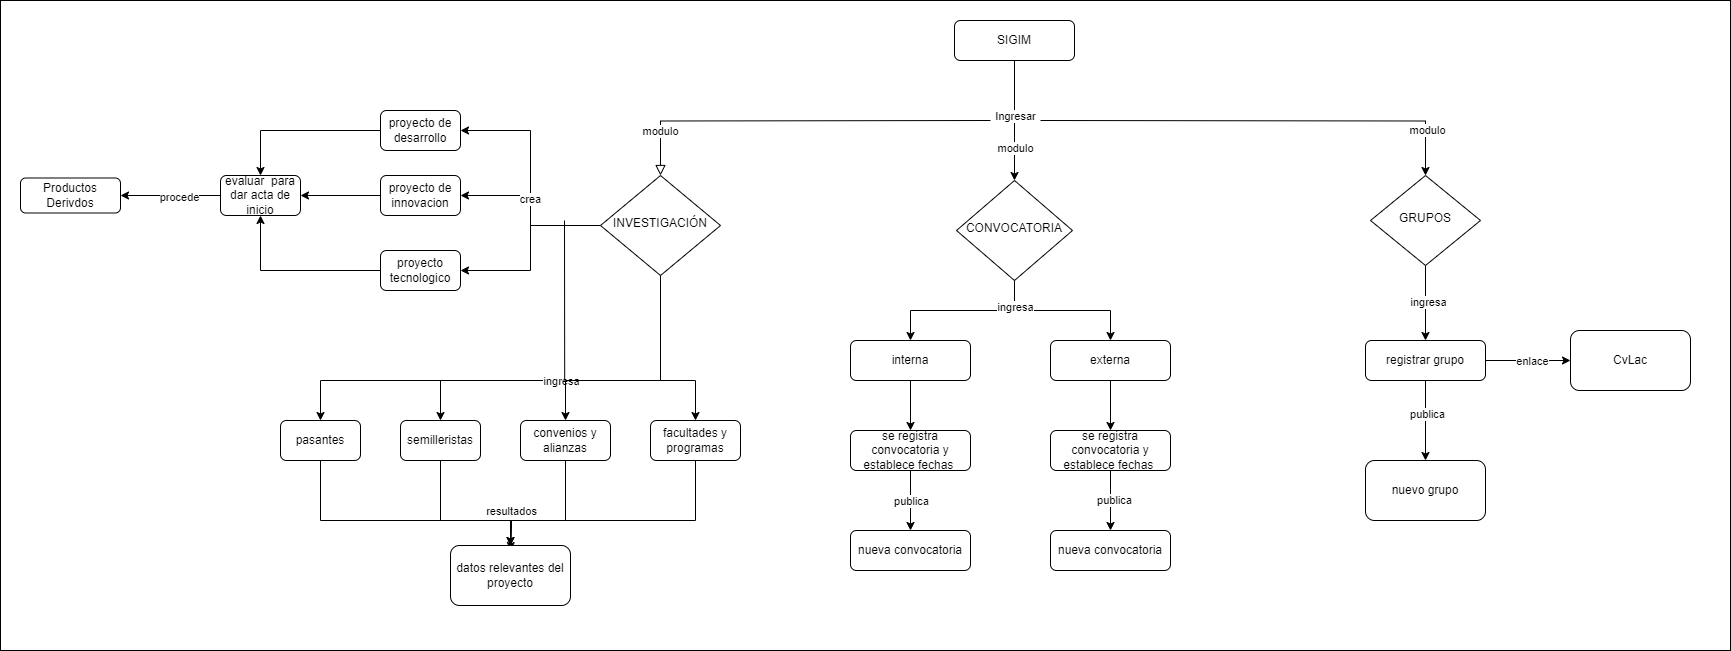

The diagram above was exported from draw.io. Its source (the exported page's mxGraphModel, read from the mxfile embedded in the PNG):
<mxGraphModel dx="1877" dy="1735" grid="1" gridSize="10" guides="1" tooltips="1" connect="1" arrows="1" fold="1" page="1" pageScale="1" pageWidth="827" pageHeight="1169" math="0" shadow="0">
  <root>
    <mxCell id="WIyWlLk6GJQsqaUBKTNV-0" />
    <mxCell id="WIyWlLk6GJQsqaUBKTNV-1" parent="WIyWlLk6GJQsqaUBKTNV-0" />
    <mxCell id="UH9RZdXfaTVwWpYiU6kn-0" value="" style="rounded=0;whiteSpace=wrap;html=1;" vertex="1" parent="WIyWlLk6GJQsqaUBKTNV-1">
      <mxGeometry x="-600" y="-20" width="1730" height="650" as="geometry" />
    </mxCell>
    <mxCell id="WIyWlLk6GJQsqaUBKTNV-2" value="" style="rounded=0;html=1;jettySize=auto;orthogonalLoop=1;fontSize=11;endArrow=block;endFill=0;endSize=8;strokeWidth=1;shadow=0;labelBackgroundColor=none;edgeStyle=orthogonalEdgeStyle;" parent="WIyWlLk6GJQsqaUBKTNV-1" target="WIyWlLk6GJQsqaUBKTNV-6" edge="1">
      <mxGeometry relative="1" as="geometry">
        <mxPoint x="390" y="100" as="sourcePoint" />
      </mxGeometry>
    </mxCell>
    <mxCell id="EYg1hBQHUIxkNQsruq_l-12" value="modulo" style="edgeLabel;html=1;align=center;verticalAlign=middle;resizable=0;points=[];" parent="WIyWlLk6GJQsqaUBKTNV-2" connectable="0" vertex="1">
      <mxGeometry x="0.7651" y="-1" relative="1" as="geometry">
        <mxPoint y="1" as="offset" />
      </mxGeometry>
    </mxCell>
    <mxCell id="EYg1hBQHUIxkNQsruq_l-2" style="edgeStyle=orthogonalEdgeStyle;rounded=0;orthogonalLoop=1;jettySize=auto;html=1;entryX=0.5;entryY=0;entryDx=0;entryDy=0;" parent="WIyWlLk6GJQsqaUBKTNV-1" target="EYg1hBQHUIxkNQsruq_l-1" edge="1">
      <mxGeometry relative="1" as="geometry">
        <mxPoint x="440" y="100" as="sourcePoint" />
      </mxGeometry>
    </mxCell>
    <mxCell id="EYg1hBQHUIxkNQsruq_l-14" value="modulo" style="edgeLabel;html=1;align=center;verticalAlign=middle;resizable=0;points=[];" parent="EYg1hBQHUIxkNQsruq_l-2" connectable="0" vertex="1">
      <mxGeometry x="0.7898" y="1" relative="1" as="geometry">
        <mxPoint y="1" as="offset" />
      </mxGeometry>
    </mxCell>
    <mxCell id="EYg1hBQHUIxkNQsruq_l-3" style="edgeStyle=orthogonalEdgeStyle;rounded=0;orthogonalLoop=1;jettySize=auto;html=1;exitX=0.5;exitY=1;exitDx=0;exitDy=0;entryX=0.5;entryY=0;entryDx=0;entryDy=0;" parent="WIyWlLk6GJQsqaUBKTNV-1" source="WIyWlLk6GJQsqaUBKTNV-3" target="EYg1hBQHUIxkNQsruq_l-0" edge="1">
      <mxGeometry relative="1" as="geometry" />
    </mxCell>
    <mxCell id="EYg1hBQHUIxkNQsruq_l-10" value="Ingresar" style="edgeLabel;html=1;align=center;verticalAlign=middle;resizable=0;points=[];" parent="EYg1hBQHUIxkNQsruq_l-3" connectable="0" vertex="1">
      <mxGeometry x="-0.0833" relative="1" as="geometry">
        <mxPoint as="offset" />
      </mxGeometry>
    </mxCell>
    <mxCell id="EYg1hBQHUIxkNQsruq_l-13" value="modulo" style="edgeLabel;html=1;align=center;verticalAlign=middle;resizable=0;points=[];" parent="EYg1hBQHUIxkNQsruq_l-3" connectable="0" vertex="1">
      <mxGeometry x="0.45" relative="1" as="geometry">
        <mxPoint as="offset" />
      </mxGeometry>
    </mxCell>
    <mxCell id="WIyWlLk6GJQsqaUBKTNV-3" value="SIGIM" style="rounded=1;whiteSpace=wrap;html=1;fontSize=12;glass=0;strokeWidth=1;shadow=0;" parent="WIyWlLk6GJQsqaUBKTNV-1" vertex="1">
      <mxGeometry x="354" width="120" height="40" as="geometry" />
    </mxCell>
    <mxCell id="EYg1hBQHUIxkNQsruq_l-6" style="edgeStyle=orthogonalEdgeStyle;rounded=0;orthogonalLoop=1;jettySize=auto;html=1;exitX=0.5;exitY=1;exitDx=0;exitDy=0;entryX=0.5;entryY=0;entryDx=0;entryDy=0;" parent="WIyWlLk6GJQsqaUBKTNV-1" source="WIyWlLk6GJQsqaUBKTNV-6" target="WIyWlLk6GJQsqaUBKTNV-12" edge="1">
      <mxGeometry relative="1" as="geometry">
        <Array as="points">
          <mxPoint x="60" y="360" />
          <mxPoint x="-280" y="360" />
        </Array>
      </mxGeometry>
    </mxCell>
    <mxCell id="EYg1hBQHUIxkNQsruq_l-43" style="edgeStyle=orthogonalEdgeStyle;rounded=0;orthogonalLoop=1;jettySize=auto;html=1;exitX=0.5;exitY=1;exitDx=0;exitDy=0;entryX=0.5;entryY=0;entryDx=0;entryDy=0;" parent="WIyWlLk6GJQsqaUBKTNV-1" source="WIyWlLk6GJQsqaUBKTNV-6" target="EYg1hBQHUIxkNQsruq_l-5" edge="1">
      <mxGeometry relative="1" as="geometry">
        <Array as="points">
          <mxPoint x="60" y="360" />
          <mxPoint x="-160" y="360" />
        </Array>
      </mxGeometry>
    </mxCell>
    <mxCell id="EYg1hBQHUIxkNQsruq_l-46" value="ingresa" style="edgeLabel;html=1;align=center;verticalAlign=middle;resizable=0;points=[];" parent="EYg1hBQHUIxkNQsruq_l-43" connectable="0" vertex="1">
      <mxGeometry x="0.2264" y="2" relative="1" as="geometry">
        <mxPoint x="19" y="-2" as="offset" />
      </mxGeometry>
    </mxCell>
    <mxCell id="EYg1hBQHUIxkNQsruq_l-44" style="edgeStyle=orthogonalEdgeStyle;rounded=0;orthogonalLoop=1;jettySize=auto;html=1;exitX=0.5;exitY=1;exitDx=0;exitDy=0;" parent="WIyWlLk6GJQsqaUBKTNV-1" source="WIyWlLk6GJQsqaUBKTNV-6" target="EYg1hBQHUIxkNQsruq_l-8" edge="1">
      <mxGeometry relative="1" as="geometry">
        <Array as="points">
          <mxPoint x="60" y="360" />
          <mxPoint x="-35" y="360" />
        </Array>
      </mxGeometry>
    </mxCell>
    <mxCell id="EYg1hBQHUIxkNQsruq_l-45" style="edgeStyle=orthogonalEdgeStyle;rounded=0;orthogonalLoop=1;jettySize=auto;html=1;exitX=0.5;exitY=1;exitDx=0;exitDy=0;" parent="WIyWlLk6GJQsqaUBKTNV-1" source="WIyWlLk6GJQsqaUBKTNV-6" target="EYg1hBQHUIxkNQsruq_l-42" edge="1">
      <mxGeometry relative="1" as="geometry">
        <Array as="points">
          <mxPoint x="60" y="360" />
          <mxPoint x="95" y="360" />
        </Array>
      </mxGeometry>
    </mxCell>
    <mxCell id="EYg1hBQHUIxkNQsruq_l-53" style="edgeStyle=orthogonalEdgeStyle;rounded=0;orthogonalLoop=1;jettySize=auto;html=1;exitX=0;exitY=0.5;exitDx=0;exitDy=0;entryX=1;entryY=0.5;entryDx=0;entryDy=0;" parent="WIyWlLk6GJQsqaUBKTNV-1" source="WIyWlLk6GJQsqaUBKTNV-6" target="EYg1hBQHUIxkNQsruq_l-50" edge="1">
      <mxGeometry relative="1" as="geometry" />
    </mxCell>
    <mxCell id="EYg1hBQHUIxkNQsruq_l-54" style="edgeStyle=orthogonalEdgeStyle;rounded=0;orthogonalLoop=1;jettySize=auto;html=1;exitX=0;exitY=0.5;exitDx=0;exitDy=0;entryX=1;entryY=0.5;entryDx=0;entryDy=0;" parent="WIyWlLk6GJQsqaUBKTNV-1" source="WIyWlLk6GJQsqaUBKTNV-6" target="EYg1hBQHUIxkNQsruq_l-51" edge="1">
      <mxGeometry relative="1" as="geometry" />
    </mxCell>
    <mxCell id="EYg1hBQHUIxkNQsruq_l-56" value="crea" style="edgeLabel;html=1;align=center;verticalAlign=middle;resizable=0;points=[];" parent="EYg1hBQHUIxkNQsruq_l-54" connectable="0" vertex="1">
      <mxGeometry x="0.1412" y="1" relative="1" as="geometry">
        <mxPoint as="offset" />
      </mxGeometry>
    </mxCell>
    <mxCell id="EYg1hBQHUIxkNQsruq_l-55" style="edgeStyle=orthogonalEdgeStyle;rounded=0;orthogonalLoop=1;jettySize=auto;html=1;exitX=0;exitY=0.5;exitDx=0;exitDy=0;entryX=1;entryY=0.5;entryDx=0;entryDy=0;" parent="WIyWlLk6GJQsqaUBKTNV-1" source="WIyWlLk6GJQsqaUBKTNV-6" target="EYg1hBQHUIxkNQsruq_l-52" edge="1">
      <mxGeometry relative="1" as="geometry" />
    </mxCell>
    <mxCell id="WIyWlLk6GJQsqaUBKTNV-6" value="INVESTIGACIÓN" style="rhombus;whiteSpace=wrap;html=1;shadow=0;fontFamily=Helvetica;fontSize=12;align=center;strokeWidth=1;spacing=6;spacingTop=-4;" parent="WIyWlLk6GJQsqaUBKTNV-1" vertex="1">
      <mxGeometry y="155" width="120" height="100" as="geometry" />
    </mxCell>
    <mxCell id="EYg1hBQHUIxkNQsruq_l-35" value="" style="edgeStyle=orthogonalEdgeStyle;rounded=0;orthogonalLoop=1;jettySize=auto;html=1;" parent="WIyWlLk6GJQsqaUBKTNV-1" source="WIyWlLk6GJQsqaUBKTNV-7" target="EYg1hBQHUIxkNQsruq_l-34" edge="1">
      <mxGeometry relative="1" as="geometry" />
    </mxCell>
    <mxCell id="EYg1hBQHUIxkNQsruq_l-36" value="enlace" style="edgeLabel;html=1;align=center;verticalAlign=middle;resizable=0;points=[];" parent="EYg1hBQHUIxkNQsruq_l-35" connectable="0" vertex="1">
      <mxGeometry x="0.4" y="-2" relative="1" as="geometry">
        <mxPoint x="-13" y="-2" as="offset" />
      </mxGeometry>
    </mxCell>
    <mxCell id="EYg1hBQHUIxkNQsruq_l-38" value="" style="edgeStyle=orthogonalEdgeStyle;rounded=0;orthogonalLoop=1;jettySize=auto;html=1;" parent="WIyWlLk6GJQsqaUBKTNV-1" source="WIyWlLk6GJQsqaUBKTNV-7" target="EYg1hBQHUIxkNQsruq_l-37" edge="1">
      <mxGeometry relative="1" as="geometry" />
    </mxCell>
    <mxCell id="EYg1hBQHUIxkNQsruq_l-39" value="publica" style="edgeLabel;html=1;align=center;verticalAlign=middle;resizable=0;points=[];" parent="EYg1hBQHUIxkNQsruq_l-38" connectable="0" vertex="1">
      <mxGeometry x="-0.1714" y="1" relative="1" as="geometry">
        <mxPoint as="offset" />
      </mxGeometry>
    </mxCell>
    <mxCell id="WIyWlLk6GJQsqaUBKTNV-7" value="registrar grupo" style="rounded=1;whiteSpace=wrap;html=1;fontSize=12;glass=0;strokeWidth=1;shadow=0;" parent="WIyWlLk6GJQsqaUBKTNV-1" vertex="1">
      <mxGeometry x="765" y="320" width="120" height="40" as="geometry" />
    </mxCell>
    <mxCell id="EYg1hBQHUIxkNQsruq_l-63" value="" style="edgeStyle=orthogonalEdgeStyle;rounded=0;orthogonalLoop=1;jettySize=auto;html=1;" parent="WIyWlLk6GJQsqaUBKTNV-1" source="WIyWlLk6GJQsqaUBKTNV-12" target="EYg1hBQHUIxkNQsruq_l-62" edge="1">
      <mxGeometry relative="1" as="geometry">
        <Array as="points">
          <mxPoint x="-280" y="500" />
          <mxPoint x="-90" y="500" />
        </Array>
      </mxGeometry>
    </mxCell>
    <mxCell id="EYg1hBQHUIxkNQsruq_l-64" value="resultados" style="edgeLabel;html=1;align=center;verticalAlign=middle;resizable=0;points=[];" parent="EYg1hBQHUIxkNQsruq_l-63" connectable="0" vertex="1">
      <mxGeometry x="-0.0571" y="1" relative="1" as="geometry">
        <mxPoint x="120" y="-9" as="offset" />
      </mxGeometry>
    </mxCell>
    <mxCell id="WIyWlLk6GJQsqaUBKTNV-12" value="pasantes" style="rounded=1;whiteSpace=wrap;html=1;fontSize=12;glass=0;strokeWidth=1;shadow=0;" parent="WIyWlLk6GJQsqaUBKTNV-1" vertex="1">
      <mxGeometry x="-320" y="400" width="80" height="40" as="geometry" />
    </mxCell>
    <mxCell id="EYg1hBQHUIxkNQsruq_l-16" style="edgeStyle=orthogonalEdgeStyle;rounded=0;orthogonalLoop=1;jettySize=auto;html=1;exitX=0.5;exitY=1;exitDx=0;exitDy=0;entryX=0.5;entryY=0;entryDx=0;entryDy=0;" parent="WIyWlLk6GJQsqaUBKTNV-1" source="EYg1hBQHUIxkNQsruq_l-0" target="EYg1hBQHUIxkNQsruq_l-15" edge="1">
      <mxGeometry relative="1" as="geometry" />
    </mxCell>
    <mxCell id="EYg1hBQHUIxkNQsruq_l-19" style="edgeStyle=orthogonalEdgeStyle;rounded=0;orthogonalLoop=1;jettySize=auto;html=1;exitX=0.5;exitY=1;exitDx=0;exitDy=0;entryX=0.5;entryY=0;entryDx=0;entryDy=0;" parent="WIyWlLk6GJQsqaUBKTNV-1" source="EYg1hBQHUIxkNQsruq_l-0" target="EYg1hBQHUIxkNQsruq_l-18" edge="1">
      <mxGeometry relative="1" as="geometry" />
    </mxCell>
    <mxCell id="EYg1hBQHUIxkNQsruq_l-21" value="ingresa" style="edgeLabel;html=1;align=center;verticalAlign=middle;resizable=0;points=[];" parent="EYg1hBQHUIxkNQsruq_l-19" connectable="0" vertex="1">
      <mxGeometry x="-0.6667" relative="1" as="geometry">
        <mxPoint as="offset" />
      </mxGeometry>
    </mxCell>
    <mxCell id="EYg1hBQHUIxkNQsruq_l-0" value="CONVOCATORIA" style="rhombus;whiteSpace=wrap;html=1;shadow=0;fontFamily=Helvetica;fontSize=12;align=center;strokeWidth=1;spacing=6;spacingTop=-4;" parent="WIyWlLk6GJQsqaUBKTNV-1" vertex="1">
      <mxGeometry x="356" y="160" width="116" height="100" as="geometry" />
    </mxCell>
    <mxCell id="EYg1hBQHUIxkNQsruq_l-40" style="edgeStyle=orthogonalEdgeStyle;rounded=0;orthogonalLoop=1;jettySize=auto;html=1;exitX=0.5;exitY=1;exitDx=0;exitDy=0;entryX=0.5;entryY=0;entryDx=0;entryDy=0;" parent="WIyWlLk6GJQsqaUBKTNV-1" source="EYg1hBQHUIxkNQsruq_l-1" target="WIyWlLk6GJQsqaUBKTNV-7" edge="1">
      <mxGeometry relative="1" as="geometry" />
    </mxCell>
    <mxCell id="EYg1hBQHUIxkNQsruq_l-41" value="ingresa" style="edgeLabel;html=1;align=center;verticalAlign=middle;resizable=0;points=[];" parent="EYg1hBQHUIxkNQsruq_l-40" connectable="0" vertex="1">
      <mxGeometry x="-0.04" y="2" relative="1" as="geometry">
        <mxPoint as="offset" />
      </mxGeometry>
    </mxCell>
    <mxCell id="EYg1hBQHUIxkNQsruq_l-1" value="GRUPOS" style="rhombus;whiteSpace=wrap;html=1;shadow=0;fontFamily=Helvetica;fontSize=12;align=center;strokeWidth=1;spacing=6;spacingTop=-4;" parent="WIyWlLk6GJQsqaUBKTNV-1" vertex="1">
      <mxGeometry x="770" y="155" width="110" height="90" as="geometry" />
    </mxCell>
    <mxCell id="EYg1hBQHUIxkNQsruq_l-65" style="edgeStyle=orthogonalEdgeStyle;rounded=0;orthogonalLoop=1;jettySize=auto;html=1;exitX=0.5;exitY=1;exitDx=0;exitDy=0;" parent="WIyWlLk6GJQsqaUBKTNV-1" source="EYg1hBQHUIxkNQsruq_l-5" edge="1">
      <mxGeometry relative="1" as="geometry">
        <mxPoint x="-90" y="530" as="targetPoint" />
        <Array as="points">
          <mxPoint x="-160" y="500" />
          <mxPoint x="-89" y="500" />
        </Array>
      </mxGeometry>
    </mxCell>
    <mxCell id="EYg1hBQHUIxkNQsruq_l-5" value="semilleristas" style="rounded=1;whiteSpace=wrap;html=1;fontSize=12;glass=0;strokeWidth=1;shadow=0;" parent="WIyWlLk6GJQsqaUBKTNV-1" vertex="1">
      <mxGeometry x="-200" y="400" width="80" height="40" as="geometry" />
    </mxCell>
    <mxCell id="EYg1hBQHUIxkNQsruq_l-66" style="edgeStyle=orthogonalEdgeStyle;rounded=0;orthogonalLoop=1;jettySize=auto;html=1;exitX=0.5;exitY=1;exitDx=0;exitDy=0;" parent="WIyWlLk6GJQsqaUBKTNV-1" source="EYg1hBQHUIxkNQsruq_l-8" edge="1">
      <mxGeometry relative="1" as="geometry">
        <mxPoint x="-90" y="540" as="targetPoint" />
        <Array as="points">
          <mxPoint x="-35" y="500" />
          <mxPoint x="-89" y="500" />
        </Array>
      </mxGeometry>
    </mxCell>
    <mxCell id="EYg1hBQHUIxkNQsruq_l-8" value="convenios y alianzas" style="rounded=1;whiteSpace=wrap;html=1;fontSize=12;glass=0;strokeWidth=1;shadow=0;" parent="WIyWlLk6GJQsqaUBKTNV-1" vertex="1">
      <mxGeometry x="-80" y="400" width="90" height="40" as="geometry" />
    </mxCell>
    <mxCell id="EYg1hBQHUIxkNQsruq_l-26" style="edgeStyle=orthogonalEdgeStyle;rounded=0;orthogonalLoop=1;jettySize=auto;html=1;exitX=0.5;exitY=1;exitDx=0;exitDy=0;entryX=0.5;entryY=0;entryDx=0;entryDy=0;" parent="WIyWlLk6GJQsqaUBKTNV-1" source="EYg1hBQHUIxkNQsruq_l-15" target="EYg1hBQHUIxkNQsruq_l-24" edge="1">
      <mxGeometry relative="1" as="geometry" />
    </mxCell>
    <mxCell id="EYg1hBQHUIxkNQsruq_l-15" value="interna" style="rounded=1;whiteSpace=wrap;html=1;fontSize=12;glass=0;strokeWidth=1;shadow=0;" parent="WIyWlLk6GJQsqaUBKTNV-1" vertex="1">
      <mxGeometry x="250" y="320" width="120" height="40" as="geometry" />
    </mxCell>
    <mxCell id="EYg1hBQHUIxkNQsruq_l-27" style="edgeStyle=orthogonalEdgeStyle;rounded=0;orthogonalLoop=1;jettySize=auto;html=1;exitX=0.5;exitY=1;exitDx=0;exitDy=0;entryX=0.5;entryY=0;entryDx=0;entryDy=0;" parent="WIyWlLk6GJQsqaUBKTNV-1" source="EYg1hBQHUIxkNQsruq_l-18" target="EYg1hBQHUIxkNQsruq_l-25" edge="1">
      <mxGeometry relative="1" as="geometry" />
    </mxCell>
    <mxCell id="EYg1hBQHUIxkNQsruq_l-18" value="externa" style="rounded=1;whiteSpace=wrap;html=1;fontSize=12;glass=0;strokeWidth=1;shadow=0;" parent="WIyWlLk6GJQsqaUBKTNV-1" vertex="1">
      <mxGeometry x="450" y="320" width="120" height="40" as="geometry" />
    </mxCell>
    <mxCell id="EYg1hBQHUIxkNQsruq_l-29" style="edgeStyle=orthogonalEdgeStyle;rounded=0;orthogonalLoop=1;jettySize=auto;html=1;exitX=0.5;exitY=1;exitDx=0;exitDy=0;entryX=0.5;entryY=0;entryDx=0;entryDy=0;" parent="WIyWlLk6GJQsqaUBKTNV-1" source="EYg1hBQHUIxkNQsruq_l-24" target="EYg1hBQHUIxkNQsruq_l-28" edge="1">
      <mxGeometry relative="1" as="geometry" />
    </mxCell>
    <mxCell id="EYg1hBQHUIxkNQsruq_l-30" value="publica" style="edgeLabel;html=1;align=center;verticalAlign=middle;resizable=0;points=[];" parent="EYg1hBQHUIxkNQsruq_l-29" connectable="0" vertex="1">
      <mxGeometry x="-0.3" y="-1" relative="1" as="geometry">
        <mxPoint x="1" y="9" as="offset" />
      </mxGeometry>
    </mxCell>
    <mxCell id="EYg1hBQHUIxkNQsruq_l-24" value="se registra convocatoria y establece fechas&amp;nbsp;" style="rounded=1;whiteSpace=wrap;html=1;fontSize=12;glass=0;strokeWidth=1;shadow=0;" parent="WIyWlLk6GJQsqaUBKTNV-1" vertex="1">
      <mxGeometry x="250" y="410" width="120" height="40" as="geometry" />
    </mxCell>
    <mxCell id="EYg1hBQHUIxkNQsruq_l-31" style="edgeStyle=orthogonalEdgeStyle;rounded=0;orthogonalLoop=1;jettySize=auto;html=1;exitX=0.5;exitY=1;exitDx=0;exitDy=0;" parent="WIyWlLk6GJQsqaUBKTNV-1" source="EYg1hBQHUIxkNQsruq_l-25" edge="1">
      <mxGeometry relative="1" as="geometry">
        <mxPoint x="510" y="510" as="targetPoint" />
      </mxGeometry>
    </mxCell>
    <mxCell id="EYg1hBQHUIxkNQsruq_l-33" value="publica" style="edgeLabel;html=1;align=center;verticalAlign=middle;resizable=0;points=[];" parent="EYg1hBQHUIxkNQsruq_l-31" connectable="0" vertex="1">
      <mxGeometry x="0.0082" y="3" relative="1" as="geometry">
        <mxPoint y="-1" as="offset" />
      </mxGeometry>
    </mxCell>
    <mxCell id="EYg1hBQHUIxkNQsruq_l-25" value="se registra convocatoria y establece fechas&amp;nbsp;" style="rounded=1;whiteSpace=wrap;html=1;fontSize=12;glass=0;strokeWidth=1;shadow=0;" parent="WIyWlLk6GJQsqaUBKTNV-1" vertex="1">
      <mxGeometry x="450" y="410" width="120" height="40" as="geometry" />
    </mxCell>
    <mxCell id="EYg1hBQHUIxkNQsruq_l-28" value="nueva convocatoria" style="rounded=1;whiteSpace=wrap;html=1;fontSize=12;glass=0;strokeWidth=1;shadow=0;" parent="WIyWlLk6GJQsqaUBKTNV-1" vertex="1">
      <mxGeometry x="250" y="510" width="120" height="40" as="geometry" />
    </mxCell>
    <mxCell id="EYg1hBQHUIxkNQsruq_l-32" value="nueva convocatoria" style="rounded=1;whiteSpace=wrap;html=1;fontSize=12;glass=0;strokeWidth=1;shadow=0;" parent="WIyWlLk6GJQsqaUBKTNV-1" vertex="1">
      <mxGeometry x="450" y="510" width="120" height="40" as="geometry" />
    </mxCell>
    <mxCell id="EYg1hBQHUIxkNQsruq_l-34" value="CvLac" style="rounded=1;whiteSpace=wrap;html=1;glass=0;strokeWidth=1;shadow=0;" parent="WIyWlLk6GJQsqaUBKTNV-1" vertex="1">
      <mxGeometry x="970" y="310" width="120" height="60" as="geometry" />
    </mxCell>
    <mxCell id="EYg1hBQHUIxkNQsruq_l-37" value="nuevo grupo" style="rounded=1;whiteSpace=wrap;html=1;glass=0;strokeWidth=1;shadow=0;" parent="WIyWlLk6GJQsqaUBKTNV-1" vertex="1">
      <mxGeometry x="765" y="440" width="120" height="60" as="geometry" />
    </mxCell>
    <mxCell id="EYg1hBQHUIxkNQsruq_l-67" style="edgeStyle=orthogonalEdgeStyle;rounded=0;orthogonalLoop=1;jettySize=auto;html=1;exitX=0.5;exitY=1;exitDx=0;exitDy=0;entryX=0.5;entryY=0;entryDx=0;entryDy=0;" parent="WIyWlLk6GJQsqaUBKTNV-1" source="EYg1hBQHUIxkNQsruq_l-42" target="EYg1hBQHUIxkNQsruq_l-62" edge="1">
      <mxGeometry relative="1" as="geometry">
        <Array as="points">
          <mxPoint x="95" y="500" />
          <mxPoint x="-90" y="500" />
        </Array>
      </mxGeometry>
    </mxCell>
    <mxCell id="EYg1hBQHUIxkNQsruq_l-42" value="facultades y programas" style="rounded=1;whiteSpace=wrap;html=1;fontSize=12;glass=0;strokeWidth=1;shadow=0;" parent="WIyWlLk6GJQsqaUBKTNV-1" vertex="1">
      <mxGeometry x="50" y="400" width="90" height="40" as="geometry" />
    </mxCell>
    <mxCell id="EYg1hBQHUIxkNQsruq_l-58" style="edgeStyle=orthogonalEdgeStyle;rounded=0;orthogonalLoop=1;jettySize=auto;html=1;exitX=0;exitY=0.5;exitDx=0;exitDy=0;entryX=0.5;entryY=0;entryDx=0;entryDy=0;" parent="WIyWlLk6GJQsqaUBKTNV-1" source="EYg1hBQHUIxkNQsruq_l-50" target="EYg1hBQHUIxkNQsruq_l-57" edge="1">
      <mxGeometry relative="1" as="geometry" />
    </mxCell>
    <mxCell id="EYg1hBQHUIxkNQsruq_l-50" value="proyecto de desarrollo" style="rounded=1;whiteSpace=wrap;html=1;fontSize=12;glass=0;strokeWidth=1;shadow=0;" parent="WIyWlLk6GJQsqaUBKTNV-1" vertex="1">
      <mxGeometry x="-220" y="90" width="80" height="40" as="geometry" />
    </mxCell>
    <mxCell id="EYg1hBQHUIxkNQsruq_l-59" style="edgeStyle=orthogonalEdgeStyle;rounded=0;orthogonalLoop=1;jettySize=auto;html=1;exitX=0;exitY=0.5;exitDx=0;exitDy=0;entryX=1;entryY=0.5;entryDx=0;entryDy=0;" parent="WIyWlLk6GJQsqaUBKTNV-1" source="EYg1hBQHUIxkNQsruq_l-51" target="EYg1hBQHUIxkNQsruq_l-57" edge="1">
      <mxGeometry relative="1" as="geometry" />
    </mxCell>
    <mxCell id="EYg1hBQHUIxkNQsruq_l-51" value="proyecto de innovacion" style="rounded=1;whiteSpace=wrap;html=1;fontSize=12;glass=0;strokeWidth=1;shadow=0;" parent="WIyWlLk6GJQsqaUBKTNV-1" vertex="1">
      <mxGeometry x="-220" y="155" width="80" height="40" as="geometry" />
    </mxCell>
    <mxCell id="EYg1hBQHUIxkNQsruq_l-60" style="edgeStyle=orthogonalEdgeStyle;rounded=0;orthogonalLoop=1;jettySize=auto;html=1;exitX=0;exitY=0.5;exitDx=0;exitDy=0;entryX=0.5;entryY=1;entryDx=0;entryDy=0;" parent="WIyWlLk6GJQsqaUBKTNV-1" source="EYg1hBQHUIxkNQsruq_l-52" target="EYg1hBQHUIxkNQsruq_l-57" edge="1">
      <mxGeometry relative="1" as="geometry" />
    </mxCell>
    <mxCell id="EYg1hBQHUIxkNQsruq_l-52" value="proyecto tecnologico" style="rounded=1;whiteSpace=wrap;html=1;fontSize=12;glass=0;strokeWidth=1;shadow=0;" parent="WIyWlLk6GJQsqaUBKTNV-1" vertex="1">
      <mxGeometry x="-220" y="230" width="80" height="40" as="geometry" />
    </mxCell>
    <mxCell id="EYg1hBQHUIxkNQsruq_l-70" value="" style="edgeStyle=orthogonalEdgeStyle;rounded=0;orthogonalLoop=1;jettySize=auto;html=1;" parent="WIyWlLk6GJQsqaUBKTNV-1" source="EYg1hBQHUIxkNQsruq_l-57" target="EYg1hBQHUIxkNQsruq_l-69" edge="1">
      <mxGeometry relative="1" as="geometry" />
    </mxCell>
    <mxCell id="EYg1hBQHUIxkNQsruq_l-71" value="procede" style="edgeLabel;html=1;align=center;verticalAlign=middle;resizable=0;points=[];" parent="EYg1hBQHUIxkNQsruq_l-70" connectable="0" vertex="1">
      <mxGeometry x="-0.1691" y="1" relative="1" as="geometry">
        <mxPoint as="offset" />
      </mxGeometry>
    </mxCell>
    <mxCell id="EYg1hBQHUIxkNQsruq_l-57" value="evaluar&amp;nbsp; para dar acta de inicio" style="rounded=1;whiteSpace=wrap;html=1;fontSize=12;glass=0;strokeWidth=1;shadow=0;" parent="WIyWlLk6GJQsqaUBKTNV-1" vertex="1">
      <mxGeometry x="-380" y="155" width="80" height="40" as="geometry" />
    </mxCell>
    <mxCell id="EYg1hBQHUIxkNQsruq_l-61" value="" style="endArrow=none;html=1;rounded=0;" parent="WIyWlLk6GJQsqaUBKTNV-1" edge="1">
      <mxGeometry width="50" height="50" relative="1" as="geometry">
        <mxPoint x="-35.83" y="360" as="sourcePoint" />
        <mxPoint x="-36" y="200" as="targetPoint" />
        <Array as="points">
          <mxPoint x="-35.83" y="350" />
        </Array>
      </mxGeometry>
    </mxCell>
    <mxCell id="EYg1hBQHUIxkNQsruq_l-62" value="datos relevantes del proyecto" style="rounded=1;whiteSpace=wrap;html=1;glass=0;strokeWidth=1;shadow=0;" parent="WIyWlLk6GJQsqaUBKTNV-1" vertex="1">
      <mxGeometry x="-150" y="525" width="120" height="60" as="geometry" />
    </mxCell>
    <mxCell id="EYg1hBQHUIxkNQsruq_l-69" value="Productos Derivdos" style="whiteSpace=wrap;html=1;rounded=1;glass=0;strokeWidth=1;shadow=0;" parent="WIyWlLk6GJQsqaUBKTNV-1" vertex="1">
      <mxGeometry x="-580" y="157.5" width="100" height="35" as="geometry" />
    </mxCell>
  </root>
</mxGraphModel>